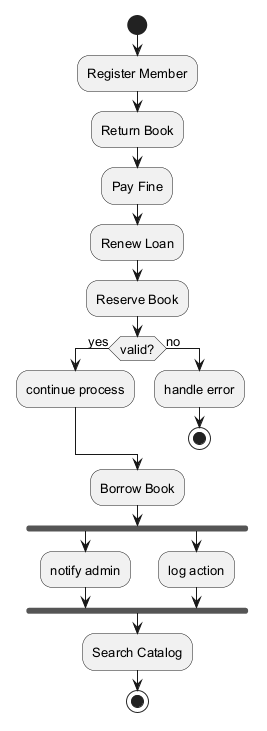

The diagram above was rendered by PlantUML. Its source (embedded in the PNG):
@startuml
skinparam monochrome true
skinparam defaultFontSize 13
start
:Register Member;
:Return Book;
:Pay Fine;
:Renew Loan;
:Reserve Book;
if (valid?) then (yes)
:continue process;
else (no)
:handle error;
stop
endif
:Borrow Book;
fork
:notify admin;
fork again
:log action;
end fork
:Search Catalog;
stop
@enduml